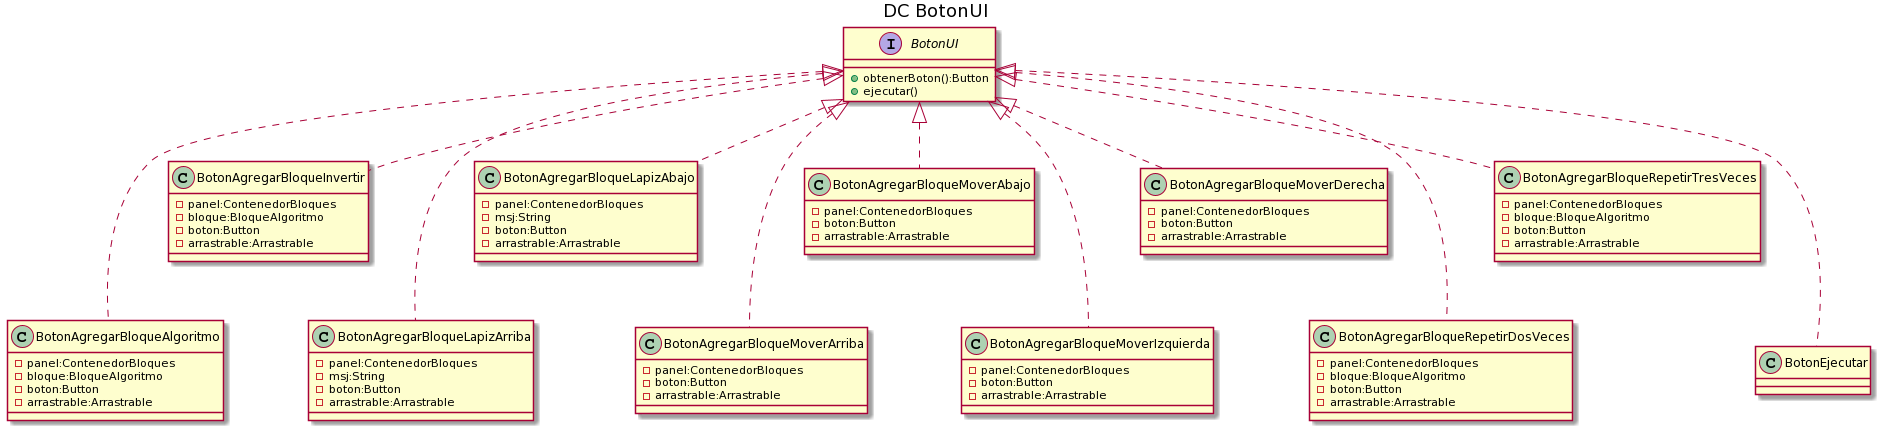

The diagram above was rendered by PlantUML. Its source (embedded in the PNG):
@startuml
Title DC BotonUI

interface BotonUI{
+ obtenerBoton():Button
+ ejecutar()
}

class BotonAgregarBloqueAlgoritmo{
-panel:ContenedorBloques
-bloque:BloqueAlgoritmo
-boton:Button
-arrastrable:Arrastrable
}
class BotonAgregarBloqueInvertir{
-panel:ContenedorBloques
-bloque:BloqueAlgoritmo
-boton:Button
-arrastrable:Arrastrable
}
class BotonAgregarBloqueLapizArriba{
-panel:ContenedorBloques
-msj:String
-boton:Button
-arrastrable:Arrastrable
}
class BotonAgregarBloqueLapizAbajo{
-panel:ContenedorBloques
-msj:String
-boton:Button
-arrastrable:Arrastrable
}
class BotonAgregarBloqueMoverArriba{
-panel:ContenedorBloques
-boton:Button
-arrastrable:Arrastrable
}
class BotonAgregarBloqueMoverAbajo{
-panel:ContenedorBloques
-boton:Button
-arrastrable:Arrastrable
}
class BotonAgregarBloqueMoverIzquierda{
-panel:ContenedorBloques
-boton:Button
-arrastrable:Arrastrable
}
class BotonAgregarBloqueMoverDerecha{
-panel:ContenedorBloques
-boton:Button
-arrastrable:Arrastrable
}
class BotonAgregarBloqueRepetirDosVeces{
-panel:ContenedorBloques
-bloque:BloqueAlgoritmo
-boton:Button
-arrastrable:Arrastrable
}
class BotonAgregarBloqueRepetirTresVeces{
-panel:ContenedorBloques
-bloque:BloqueAlgoritmo
-boton:Button
-arrastrable:Arrastrable
}
class BotonEjecutar

BotonUI <|... BotonAgregarBloqueAlgoritmo
BotonUI <|.. BotonAgregarBloqueInvertir
BotonUI <|... BotonAgregarBloqueLapizArriba
BotonUI <|.. BotonAgregarBloqueLapizAbajo
BotonUI <|... BotonAgregarBloqueMoverArriba
BotonUI <|.. BotonAgregarBloqueMoverAbajo
BotonUI <|... BotonAgregarBloqueMoverIzquierda
BotonUI <|.. BotonAgregarBloqueMoverDerecha
BotonUI <|... BotonAgregarBloqueRepetirDosVeces
BotonUI <|.. BotonAgregarBloqueRepetirTresVeces
BotonUI <|... BotonEjecutar
@enduml